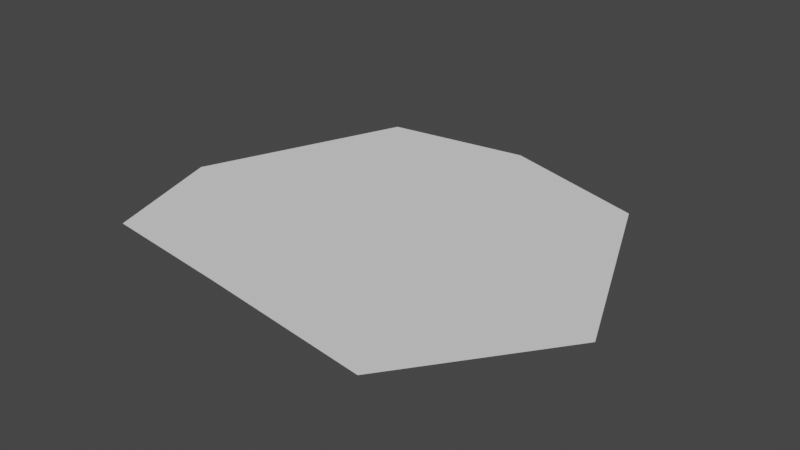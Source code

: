 # Source: ooze.blend  (saved by Blender 3.4.6; exported with 4.5.12 LTS)
import bpy
from mathutils import Matrix  # noqa: F401  (used for matrix-valued properties, if any)

bpy.ops.wm.read_factory_settings(use_empty=True)
scene = bpy.context.scene
scene.name = 'Scene'

# ---- collections
col_collection = bpy.data.collections.new('Collection'); scene.collection.children.link(col_collection)

# ---- world
world_world = bpy.data.worlds.new('World'); scene.world = world_world
world_world.use_nodes = True; world_world.node_tree.nodes.clear()
_N = world_world.node_tree.nodes; _L = world_world.node_tree.links
n0 = _N.new('ShaderNodeOutputWorld'); n0.name = 'World Output'; n0.location = (300, 300)
n1 = _N.new('ShaderNodeBackground'); n1.name = 'Background'; n1.location = (10, 300)
n1.inputs[0].default_value = (0.05088, 0.05088, 0.05088, 1.0)
_L.new(n1.outputs[0], n0.inputs[0])
n0.is_active_output = True
world_world.color = (0.05088, 0.05088, 0.05088)
world_world.use_sun_shadow = False
world_world.sun_shadow_jitter_overblur = 0.0

# ---- meshes
me_plane = bpy.data.meshes.new('Plane')
me_plane.from_pydata([(-0.9609, -0.7632, 0.1008), (0.8772, -1.002, 0.1008), (-0.7189, 1.16, 0.1008), (0.9911, 1.01, 0.1008), (1.493, -0.1692, 0.1008), (-0.1646, -0.8612, 0.1008), (-1.192, -0.03165, 0.1008), (0.1197, 1.281, 0.1008)], [], [(0, 5, 1, 4, 3, 7, 2, 6)])
_uv = me_plane.uv_layers.new(name='UVMap')
_uv.uv.foreach_set('vector', [0.78, 0.03846, 0.9339, 0.3658, 0.9339, 0.7508, 0.5734, 0.9999, 0.2216, 0.9047, 0.06064, 0.4541, 0.0677, 0.1924, 0.2668, 9.346e-05])
me_plane.update()

# ---- objects
ob_ooze = bpy.data.objects.new('ooze', me_plane)

# ---- transforms, parenting, visibility, modifiers, constraints
ob_ooze.location = (0.0, 0.0, 0.0)

# ---- collection membership
col_collection.objects.link(ob_ooze)

# ---- scene / render settings (as saved in the file)
scene.frame_start = 1; scene.frame_end = 89; scene.frame_set(57)
scene.render.engine = 'BLENDER_EEVEE_NEXT'
scene.cycles.sampling_pattern = 'TABULATED_SOBOL'
scene.cycles.use_light_tree = False
scene.view_settings.view_transform = 'Filmic'
bpy.context.view_layer.update()

# ---- added for rendering (the .blend has no active camera and no usable light): camera, sun
cam_auto = bpy.data.cameras.new('AutoCamera')
cam_auto.lens = 50.0
cam_auto.sensor_width = 36.0
cam_auto.clip_end = 1000.0
ob_auto_camera = bpy.data.objects.new('AutoCamera', cam_auto)
scene.collection.objects.link(ob_auto_camera)
ob_auto_camera.location = (3.41203, -3.77417, 2.71002)
ob_auto_camera.rotation_euler = (1.09748, -7.21219e-08, 0.694738)
scene.camera = ob_auto_camera
light_auto_sun = bpy.data.lights.new('AutoSun', 'SUN')
light_auto_sun.energy = 3.0
light_auto_sun.angle = 0.0523599
ob_auto_sun = bpy.data.objects.new('AutoSun', light_auto_sun)
scene.collection.objects.link(ob_auto_sun)
ob_auto_sun.rotation_euler = (0.872665, 0.174533, 0.523599)
bpy.context.view_layer.update()
